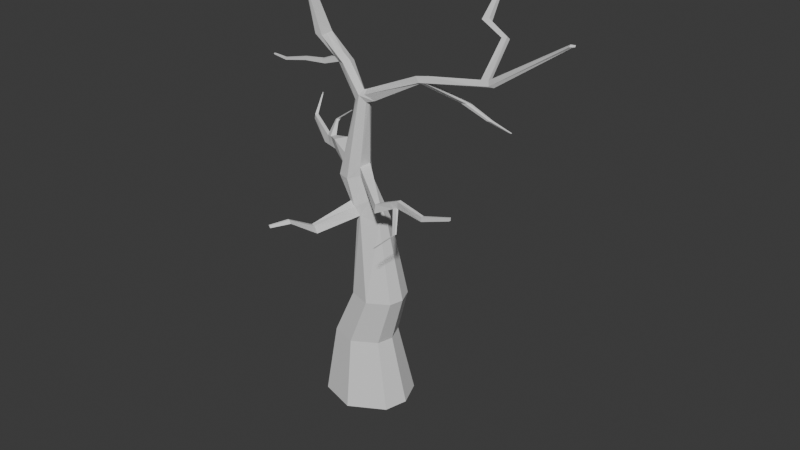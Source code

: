 # Source: Tree_4.blend  (saved by Blender 4.1.24; exported with 4.5.12 LTS)
import bpy
from mathutils import Matrix  # noqa: F401  (used for matrix-valued properties, if any)

bpy.ops.wm.read_factory_settings(use_empty=True)
scene = bpy.context.scene
scene.name = 'Scene'

# ---- collections
col_wood = bpy.data.collections.new('Wood'); scene.collection.children.link(col_wood)

# ---- images (referenced by path relative to the original .blend; pixels are not part of the script)
import os
ASSET_DIR = os.environ.get("B2B_ASSET_DIR", "")  # directory of the original .blend (textures are referenced by path, not embedded)
HERE = os.path.dirname(os.path.abspath(__file__))  # packed textures are extracted next to this script under _unpacked/

def load_image(name, relpath, width, height, colorspace="sRGB"):
    """Load a texture the original file referenced (path relative to the .blend, or extracted next to this script)."""
    p = next((c for c in (os.path.join(HERE, relpath), os.path.join(ASSET_DIR, relpath)) if relpath and os.path.exists(c)), "")
    if p:
        img = bpy.data.images.load(p, check_existing=True)
        img.name = name
    else:  # same state as the original file: an image datablock whose file is absent (Cycles renders it pink)
        img = bpy.data.images.new(name, width, height)
        img.source = "FILE"
        img.filepath = "//" + (relpath or name)
    img.colorspace_settings.name = colorspace
    return img
img_1643020622_6_abrakadabra_fun_p_vetki_na_prozrachnom_fone_10_png = load_image('1643020622_6-abrakadabra-fun-p-vetki-na-prozrachnom-fone-10.png', '1643020622_6-abrakadabra-fun-p-vetki-na-prozrachnom-fone-10.png', 1024, 1024, 'sRGB')

# ---- materials (node trees are filled in below, after node groups)
mat_wood = bpy.data.materials.new('Wood')
mat_wood.use_transparent_shadow = False
mat_1643020622_6_abrakadabra_fun_p_vetki_na_prozrachnom_fone_10 = bpy.data.materials.new('1643020622_6-abrakadabra-fun-p-vetki-na-prozrachnom-fone-10')
mat_1643020622_6_abrakadabra_fun_p_vetki_na_prozrachnom_fone_10.surface_render_method = 'BLENDED'
mat_1643020622_6_abrakadabra_fun_p_vetki_na_prozrachnom_fone_10.blend_method = 'BLEND'

# ---- material node trees
mat_wood.use_nodes = True; mat_wood.node_tree.nodes.clear()
_N = mat_wood.node_tree.nodes; _L = mat_wood.node_tree.links
n0 = _N.new('ShaderNodeBsdfPrincipled'); n0.name = 'Principled BSDF'; n0.location = (10, 300)
n1 = _N.new('ShaderNodeOutputMaterial'); n1.name = 'Material Output'; n1.location = (300, 300)
_L.new(n0.outputs[0], n1.inputs[0])
n1.is_active_output = True
mat_1643020622_6_abrakadabra_fun_p_vetki_na_prozrachnom_fone_10.use_nodes = True; mat_1643020622_6_abrakadabra_fun_p_vetki_na_prozrachnom_fone_10.node_tree.nodes.clear()
_N = mat_1643020622_6_abrakadabra_fun_p_vetki_na_prozrachnom_fone_10.node_tree.nodes; _L = mat_1643020622_6_abrakadabra_fun_p_vetki_na_prozrachnom_fone_10.node_tree.links
n0 = _N.new('ShaderNodeOutputMaterial'); n0.name = 'Material Output'; n0.location = (342, 327)
n1 = _N.new('ShaderNodeTexImage'); n1.name = 'Image Texture'; n1.location = (-321, 344)
n1.image = img_1643020622_6_abrakadabra_fun_p_vetki_na_prozrachnom_fone_10_png
n1.extension = 'CLIP'
n2 = _N.new('ShaderNodeBsdfPrincipled'); n2.name = 'Principled BSDF'; n2.location = (42, 327)
_L.new(n1.outputs[0], n2.inputs[0])
_L.new(n1.outputs[1], n2.inputs[4])
_L.new(n2.outputs[0], n0.inputs[0])
n0.is_active_output = True

# ---- world
world_world = bpy.data.worlds.new('World'); scene.world = world_world
world_world.use_nodes = True; world_world.node_tree.nodes.clear()
_N = world_world.node_tree.nodes; _L = world_world.node_tree.links
n0 = _N.new('ShaderNodeOutputWorld'); n0.name = 'World Output'; n0.location = (300, 300)
n1 = _N.new('ShaderNodeBackground'); n1.name = 'Background'; n1.location = (10, 300)
n1.inputs[0].default_value = (0.05088, 0.05088, 0.05088, 1.0)
_L.new(n1.outputs[0], n0.inputs[0])
n0.is_active_output = True
world_world.color = (0.05088, 0.05088, 0.05088)
world_world.use_sun_shadow = False
world_world.sun_shadow_jitter_overblur = 0.0

# ---- meshes
me_cube = bpy.data.meshes.new('Cube')
me_cube.from_pydata([(-1.08, -0.8641, -1.148), (-0.749, -0.6006, 1.0), (-0.9151, 0.7997, -1.148), (-0.6349, 0.5504, 1.0), (1.039, -0.6398, -1.148), (0.7171, -0.4454, 1.0), (0.9865, 0.7205, -1.148), (0.6806, 0.4956, 1.0), (-0.01048, 1.074, -1.148), (-0.009127, 0.7399, 1.0), (0.002711, -1.184, -1.148), (0.0, -0.822, 1.0), (-1.334, 0.004066, -1.148), (-0.9244, 0.0, 1.0), (1.253, 0.004066, -1.148), (0.8651, 0.0, 1.0), (0.002711, 0.004066, -1.148), (-0.04586, -0.5169, 2.479), (0.05205, 0.471, 2.479), (1.212, -0.3838, 2.479), (1.181, 0.424, 2.479), (0.5892, 0.6336, 2.479), (0.597, -0.707, 2.479), (-0.1964, -0.001455, 2.479), (1.34, -0.001455, 2.479), (-0.4143, -0.2882, 6.06), (0.1178, -0.2749, 5.008), (0.16, 0.2825, 4.892), (0.8648, -0.2366, 4.892), (0.8457, 0.254, 4.892), (0.4862, 0.3813, 4.892), (0.2943, -0.3635, 5.027), (0.009103, -0.00437, 4.892), (0.9419, -0.00437, 4.892), (0.221, -0.1417, 8.324), (-0.3239, 0.2545, 6.12), (0.3194, -0.2595, 6.201), (0.2602, 0.229, 6.06), (-0.06524, 0.3443, 6.06), (-0.06094, -0.3927, 6.06), (-0.5195, 0.02783, 6.157), (0.3093, 0.005933, 6.19), (0.4791, 0.1315, 8.504), (0.2466, 0.1162, 8.324), (0.5495, -0.1069, 8.324), (0.5414, 0.104, 8.324), (0.3868, 0.1587, 8.324), (0.3889, -0.1913, 8.513), (0.07079, -0.007082, 8.279), (0.5797, -0.004487, 8.354), (0.4157, -0.004487, 8.621), (0.8292, 0.06524, 8.43), (0.8757, 0.008663, 8.43), (0.8384, -0.1037, 8.43), (0.5327, -0.1474, 8.551), (0.4814, 0.03969, 8.635), (4.689, -0.5073, 9.888), (2.523, -0.1409, 9.371), (4.867, -0.4126, 9.888), (2.526, -0.2327, 9.371), (4.606, -0.3178, 9.898), (2.301, -0.1784, 9.482), (2.455, -0.1171, 9.371), (4.607, -0.3829, 9.983), (2.541, -0.1893, 9.371), (4.837, -0.5044, 9.888), (2.456, -0.2694, 9.371), (4.829, -0.3104, 9.888), (6.96, -0.8289, 11.42), (7.052, -0.7477, 11.41), (6.961, -0.6841, 11.41), (6.944, -0.7574, 11.45), (7.033, -0.804, 11.42), (7.028, -0.6851, 11.43), (-0.8441, 0.5462, 8.97), (-0.7761, 0.6755, 8.97), (-0.5131, 0.2544, 9.037), (-0.8029, 0.4051, 8.97), (-0.5194, 0.6895, 8.989), (-0.4754, 0.4786, 9.075), (-1.685, 0.6475, 9.566), (-1.589, 0.8297, 9.566), (-1.379, 0.4305, 9.566), (-1.627, 0.4488, 9.566), (-1.382, 0.8392, 9.566), (-1.379, 0.6456, 9.566), (-1.911, 0.5418, 10.92), (-1.84, 0.6781, 10.92), (-1.744, 0.4163, 10.8), (-1.831, 0.4374, 10.88), (-1.746, 0.6635, 10.8), (-1.744, 0.5464, 10.8), (-0.2664, 0.539, 11.64), (-0.8486, 0.6065, 11.54), (-0.7551, 0.4488, 11.43), (-0.8398, 0.4903, 11.48), (-0.7629, 0.6112, 11.46), (-0.7795, 0.5337, 11.44), (0.3473, 0.5406, 11.76), (0.3574, 0.565, 11.76), (0.3623, 0.4981, 11.75), (0.3518, 0.5089, 11.76), (0.3619, 0.5743, 11.75), (0.3623, 0.5382, 11.75), (2.708, -0.2194, 9.588), (2.651, -0.1354, 9.415), (2.652, -0.2874, 9.415), (2.729, -0.2566, 9.415), (2.745, -0.209, 9.415), (2.725, -0.156, 9.415), (3.453, 0.1872, 8.913), (3.464, 0.2207, 8.913), (3.399, 0.1588, 8.913), (3.551, 0.145, 8.947), (3.61, 0.1687, 8.947), (3.622, 0.2055, 8.947), (3.607, 0.2464, 8.947), (4.226, 0.134, 8.664), (4.233, 0.1571, 8.664), (4.188, 0.1145, 8.664), (4.293, 0.1049, 8.687), (4.334, 0.1213, 8.687), (4.342, 0.1466, 8.687), (4.331, 0.1748, 8.687), (4.728, 0.2917, 8.422), (4.731, 0.3019, 8.422), (4.712, 0.2831, 8.422), (4.758, 0.2789, 8.433), (4.776, 0.2861, 8.433), (4.779, 0.2973, 8.433), (4.775, 0.3097, 8.433), (-0.9285, 0.6931, 9.08), (-0.7395, 0.7277, 9.136), (-0.9962, 0.5645, 9.08), (-0.7061, 0.5212, 9.2), (-0.7342, 0.2994, 9.172), (-0.9552, 0.4243, 9.08), (-1.383, 0.5459, 8.786), (-1.329, 0.6489, 8.786), (-1.35, 0.4335, 8.786), (-1.462, 0.6532, 8.832), (-1.504, 0.5606, 8.874), (-1.471, 0.4488, 8.874), (-2.133, 0.5449, 8.703), (-2.096, 0.6164, 8.703), (-2.111, 0.4669, 8.703), (-2.199, 0.6126, 8.757), (-2.217, 0.5551, 8.764), (-2.195, 0.4775, 8.764), (-2.919, 0.5457, 8.53), (-2.891, 0.5987, 8.53), (-2.902, 0.4879, 8.53), (-2.979, 0.5973, 8.566), (-2.981, 0.5532, 8.575), (-2.964, 0.4957, 8.575), (-3.382, 0.5503, 8.573), (-3.367, 0.5784, 8.573), (-3.373, 0.5197, 8.573), (-3.4, 0.5822, 8.597), (-3.415, 0.5543, 8.597), (-3.406, 0.5238, 8.597), (0.01972, -0.3566, 6.5), (0.33, -0.2666, 6.466), (-0.4063, 0.04865, 6.467), (-0.3004, -0.2619, 6.466), (0.01582, 0.311, 6.466), (0.3106, 0.2066, 6.466), (0.3851, 0.07637, 6.471), (-0.3205, 0.2157, 6.445), (1.46, -0.8577, 5.755), (1.412, -1.001, 5.755), (1.488, -0.8577, 6.036), (1.445, -0.988, 6.032), (2.15, -0.8971, 6.122), (2.134, -0.9432, 6.122), (2.22, -0.8773, 6.35), (2.189, -0.9703, 6.347), (3.152, -1.125, 6.175), (3.128, -1.199, 6.175), (3.167, -1.125, 6.319), (3.145, -1.192, 6.317), (4.024, -1.16, 6.489), (4.008, -1.21, 6.489), (4.034, -1.16, 6.586), (4.019, -1.205, 6.584), (1.967, -0.9756, 6.253), (2.001, -0.8714, 6.256), (2.029, -0.903, 6.064), (2.012, -0.9546, 6.064), (2.493, -1.417, 5.704), (2.48, -1.456, 5.704), (2.392, -1.459, 5.658), (2.407, -1.414, 5.658), (2.166, -1.886, 5.41), (2.151, -1.93, 5.426), (2.13, -1.923, 5.417), (2.146, -1.876, 5.4), (-1.067, 0.7, 6.326), (-1.204, 0.4143, 6.304), (-1.161, 0.3612, 6.636), (-0.9582, 0.6843, 6.633), (-1.851, 0.9, 6.18), (-1.928, 0.7534, 6.18), (-1.783, 0.7533, 6.433), (-1.733, 0.8356, 6.435), (-2.754, 1.375, 6.477), (-2.8, 1.287, 6.477), (-2.766, 1.286, 6.612), (-2.717, 1.366, 6.615), (-3.013, 1.956, 6.989), (-3.029, 1.925, 6.989), (-3.017, 1.925, 7.036), (-3.0, 1.953, 7.037), (-1.459, 0.8, 6.253), (-1.475, 0.7731, 6.505), (-1.566, 0.5838, 6.242), (-1.563, 0.6318, 6.504), (-1.833, 1.172, 6.759), (-1.721, 1.27, 6.791), (-1.728, 1.178, 6.784), (-1.758, 1.13, 6.784), (-1.46, 1.447, 7.026), (-1.45, 1.463, 7.027), (-1.4, 1.451, 7.04), (-1.417, 1.424, 7.04), (4.373, -0.3601, 9.931), (4.365, -0.298, 9.842), (4.417, -0.455, 9.794), (4.41, -0.2797, 9.794), (4.283, -0.4635, 9.794), (4.444, -0.372, 9.794), (4.274, 0.5894, 10.62), (4.42, 0.614, 10.66), (4.366, 0.7851, 10.55), (4.431, 0.687, 10.57), (3.522, 0.8537, 10.84), (3.713, 0.8859, 10.89), (3.531, 0.9466, 10.72), (3.728, 0.9812, 10.78), (3.484, 1.942, 11.69), (3.529, 1.938, 11.7), (3.483, 1.954, 11.67), (3.529, 1.951, 11.68), (0.5561, 0.2416, 5.469), (0.2135, 0.363, 5.469), (-0.04942, -0.3239, 5.374), (0.1791, -0.4281, 5.302), (0.6291, 0.0007254, 5.534), (-0.07932, 0.2687, 5.499), (0.5951, -0.2479, 5.539), (-0.2523, 0.01155, 5.517), (-0.09605, -1.644, 4.95), (-0.2286, -1.605, 4.95), (-0.3151, -1.6, 5.146), (-0.1887, -1.637, 5.146), (-0.1533, -2.492, 5.632), (-0.2175, -2.473, 5.632), (-0.2594, -2.47, 5.727), (-0.1982, -2.489, 5.727), (-0.4601, -2.935, 5.611), (-0.5026, -2.922, 5.611), (-0.5303, -2.92, 5.674), (-0.4898, -2.932, 5.674)], [], [(12, 13, 3, 2), (8, 9, 7, 6), (14, 15, 5, 4), (10, 11, 1, 0), (16, 14, 4, 10), (1, 11, 22, 17), (3, 13, 23, 18), (12, 16, 10, 0), (4, 5, 11, 10), (2, 3, 9, 8), (2, 8, 16, 12), (9, 3, 18, 21), (11, 5, 19, 22), (8, 6, 14, 16), (6, 7, 15, 14), (0, 1, 13, 12), (18, 23, 32, 27), (19, 24, 33, 28), (21, 18, 27, 30), (24, 20, 29, 33), (7, 9, 21, 20), (15, 7, 20, 24), (13, 1, 17, 23), (5, 15, 24, 19), (244, 248, 35, 38), (247, 243, 37, 41), (243, 244, 38, 37), (245, 246, 39, 25), (23, 17, 26, 32), (22, 19, 28, 31), (17, 22, 31, 26), (20, 21, 30, 29), (166, 165, 46, 45), (164, 161, 47, 34), (161, 162, 44, 47), (163, 164, 34, 48), (249, 247, 41, 36), (248, 250, 40, 35), (250, 245, 25, 40), (246, 249, 36, 39), (46, 43, 75, 78), (46, 50, 55, 42), (44, 49, 52, 53), (47, 50, 79, 76), (167, 166, 45, 49), (165, 168, 43, 46), (162, 167, 49, 44), (168, 163, 48, 43), (52, 51, 57, 64), (53, 52, 64, 59), (47, 44, 53, 54), (45, 46, 42, 51), (49, 45, 51, 52), (50, 47, 54, 55), (227, 230, 58, 65), (225, 229, 56, 63), (54, 53, 59, 66), (51, 42, 62, 57), (42, 55, 61, 62), (55, 54, 66, 61), (229, 227, 65, 56), (230, 228, 67, 58), (225, 63, 232, 231), (228, 226, 60, 67), (63, 56, 68, 71), (65, 58, 69, 72), (73, 70, 71, 69), (69, 71, 68, 72), (60, 63, 71, 70), (67, 60, 70, 73), (56, 65, 72, 68), (58, 67, 73, 69), (131, 133, 80, 81), (132, 131, 81, 84), (43, 48, 74, 75), (50, 46, 78, 79), (48, 34, 77, 74), (34, 47, 76, 77), (80, 83, 89, 86), (83, 82, 88, 89), (134, 132, 84, 85), (135, 134, 85, 82), (136, 135, 82, 83), (133, 136, 83, 80), (91, 90, 96, 97), (87, 86, 92, 93), (84, 81, 87, 90), (81, 80, 86, 87), (85, 84, 90, 91), (82, 85, 91, 88), (96, 93, 99, 102), (92, 95, 101, 98), (88, 91, 97, 94), (89, 88, 94, 95), (86, 89, 95, 92), (90, 87, 93, 96), (103, 98, 101, 100), (102, 99, 98, 103), (93, 92, 98, 99), (97, 96, 102, 103), (94, 97, 103, 100), (95, 94, 100, 101), (57, 62, 105, 109), (62, 61, 104, 105), (64, 57, 109, 108), (107, 106, 113, 114), (61, 66, 106, 104), (108, 107, 114, 115), (115, 122, 123, 116), (115, 114, 121, 122), (59, 64, 111, 110), (108, 115, 116, 109), (64, 108, 115, 111), (66, 59, 110, 112), (106, 66, 112, 113), (117, 118, 125, 124), (121, 120, 127, 128), (112, 110, 117, 119), (111, 115, 122, 118), (114, 113, 120, 121), (110, 111, 118, 117), (113, 112, 119, 120), (126, 124, 128, 127), (124, 125, 129, 128), (120, 119, 126, 127), (122, 121, 128, 129), (122, 129, 130, 123), (119, 117, 124, 126), (118, 122, 129, 125), (136, 133, 141, 142), (77, 76, 135, 136), (76, 79, 134, 135), (79, 78, 132, 134), (78, 75, 131, 132), (77, 136, 142, 139), (138, 137, 143, 144), (139, 142, 148, 145), (133, 131, 140, 141), (74, 77, 139, 137), (131, 75, 138, 140), (75, 74, 137, 138), (143, 145, 151, 149), (146, 144, 150, 152), (142, 141, 147, 148), (140, 138, 144, 146), (137, 139, 145, 143), (141, 140, 146, 147), (150, 149, 155, 156), (151, 154, 160, 157), (147, 146, 152, 153), (145, 148, 154, 151), (144, 143, 149, 150), (148, 147, 153, 154), (155, 157, 160, 159), (156, 155, 159, 158), (154, 153, 159, 160), (152, 150, 156, 158), (149, 151, 157, 155), (153, 152, 158, 159), (35, 40, 198, 197), (36, 41, 169, 170), (38, 35, 168, 165), (41, 37, 166, 167), (40, 25, 164, 163), (39, 36, 162, 161), (25, 39, 161, 164), (37, 38, 165, 166), (186, 185, 176, 175), (162, 36, 170, 172), (167, 162, 172, 171), (41, 167, 171, 169), (176, 174, 178, 180), (187, 186, 175, 173), (185, 188, 174, 176), (188, 187, 192, 191), (180, 178, 182, 184), (174, 173, 177, 178), (175, 176, 180, 179), (173, 175, 179, 177), (182, 181, 183, 184), (178, 177, 181, 182), (179, 180, 184, 183), (177, 179, 183, 181), (170, 169, 187, 188), (172, 170, 188, 185), (169, 171, 186, 187), (171, 172, 185, 186), (192, 189, 193, 196), (187, 173, 189, 192), (173, 174, 190, 189), (174, 188, 191, 190), (195, 196, 193, 194), (189, 190, 194, 193), (191, 192, 196, 195), (190, 191, 195, 194), (214, 213, 201, 204), (163, 168, 200, 199), (40, 163, 199, 198), (168, 35, 197, 200), (203, 204, 208, 207), (213, 215, 202, 201), (216, 214, 219, 220), (215, 216, 203, 202), (206, 207, 211, 210), (202, 203, 207, 206), (204, 201, 205, 208), (201, 202, 206, 205), (209, 210, 211, 212), (208, 205, 209, 212), (205, 206, 210, 209), (207, 208, 212, 211), (198, 199, 216, 215), (199, 200, 214, 216), (197, 198, 215, 213), (200, 197, 213, 214), (220, 219, 223, 224), (203, 216, 220, 217), (204, 203, 217, 218), (214, 204, 218, 219), (224, 223, 222, 221), (219, 218, 222, 223), (217, 220, 224, 221), (218, 217, 221, 222), (109, 105, 226, 228), (105, 104, 225, 226), (108, 109, 228, 230), (106, 107, 227, 229), (104, 106, 229, 225), (107, 108, 230, 227), (233, 231, 235, 237), (226, 225, 231, 233), (60, 226, 233, 234), (63, 60, 234, 232), (236, 238, 242, 240), (234, 233, 237, 238), (232, 234, 238, 236), (231, 232, 236, 235), (241, 239, 240, 242), (235, 236, 240, 239), (237, 235, 239, 241), (238, 237, 241, 242), (31, 28, 249, 246), (32, 26, 245, 250), (27, 32, 250, 248), (28, 33, 247, 249), (245, 26, 252, 253), (29, 30, 244, 243), (33, 29, 243, 247), (30, 27, 248, 244), (251, 254, 258, 255), (31, 246, 254, 251), (246, 245, 253, 254), (26, 31, 251, 252), (258, 257, 261, 262), (252, 251, 255, 256), (254, 253, 257, 258), (253, 252, 256, 257), (260, 259, 262, 261), (257, 256, 260, 261), (255, 258, 262, 259), (256, 255, 259, 260)])
_uv = me_cube.uv_layers.new(name='UVMap')
_uv.uv.foreach_set('vector', [0.5672, 0.2129, 0.5524, 0.3856, 0.5031, 0.3856, 0.496, 0.2129, 0.474, 0.398, 0.4651, 0.5701, 0.4071, 0.5701, 0.3902, 0.398, 0.1916, 0.4175, 0.1816, 0.5902, 0.1444, 0.5902, 0.1379, 0.4175, 0.1195, 0.2443, 0.1111, 0.4167, 0.04922, 0.4167, 0.02999, 0.2443, 0.288, 0.736, 0.288, 0.8351, 0.237, 0.8181, 0.1938, 0.736, 0.5899, 0.006481, 0.6467, 0.03105, 0.6386, 0.1575, 0.5899, 0.1364, 0.3902, 0.5906, 0.4389, 0.583, 0.432, 0.7135, 0.3902, 0.7199, 0.7145, 0.7874, 0.7145, 0.6815, 0.8087, 0.6815, 0.7833, 0.7673, 0.483, 0.2129, 0.4675, 0.3851, 0.4034, 0.3851, 0.3902, 0.2129, 0.5709, 0.3986, 0.5553, 0.5707, 0.5035, 0.5707, 0.496, 0.3986, 0.6046, 0.7903, 0.5838, 0.7184, 0.6686, 0.7184, 0.6673, 0.8243, 0.621, 0.4187, 0.6687, 0.3986, 0.6687, 0.5279, 0.6278, 0.5452, 0.6596, 0.2129, 0.7208, 0.2322, 0.7208, 0.3558, 0.6683, 0.3393, 0.4607, 0.8302, 0.4886, 0.7512, 0.5454, 0.7301, 0.5454, 0.8292, 0.5769, 0.006481, 0.5687, 0.1792, 0.5267, 0.1792, 0.5163, 0.006481, 0.5034, 0.006481, 0.4907, 0.1795, 0.4411, 0.1795, 0.4317, 0.006481, 0.3764, 0.006481, 0.4187, 0.006481, 0.4113, 0.1983, 0.3856, 0.1983, 0.272, 0.2207, 0.3039, 0.2207, 0.2937, 0.4142, 0.2743, 0.4142, 0.2059, 0.2223, 0.2503, 0.2223, 0.2465, 0.4143, 0.2195, 0.4143, 0.3275, 0.006481, 0.3635, 0.006481, 0.3601, 0.2, 0.3383, 0.2, 0.621, 0.5799, 0.6748, 0.5582, 0.6748, 0.6849, 0.6286, 0.7035, 0.06859, 0.6059, 0.1103, 0.6014, 0.1044, 0.7251, 0.06859, 0.729, 0.496, 0.5836, 0.5454, 0.5872, 0.5454, 0.7171, 0.503, 0.7141, 0.3275, 0.6026, 0.3645, 0.6062, 0.3645, 0.7292, 0.3327, 0.7262, 0.02999, 0.8443, 0.0512, 0.8565, 0.04782, 0.9093, 0.02999, 0.896, 0.8383, 0.8849, 0.8588, 0.8829, 0.8578, 0.9353, 0.8383, 0.9427, 0.3508, 0.8471, 0.3769, 0.8591, 0.3756, 0.9108, 0.3508, 0.8994, 0.8677, 0.3219, 0.8829, 0.3079, 0.8936, 0.37, 0.8677, 0.3836, 0.272, 0.006481, 0.3145, 0.006481, 0.2998, 0.2077, 0.2767, 0.1983, 0.1379, 0.009111, 0.1929, 0.006481, 0.1831, 0.1998, 0.1379, 0.2143, 0.2059, 0.006481, 0.259, 0.006481, 0.2283, 0.2094, 0.2126, 0.2081, 0.3275, 0.2129, 0.3772, 0.2132, 0.3772, 0.4057, 0.347, 0.4055, 0.5838, 0.4038, 0.608, 0.3986, 0.608, 0.5492, 0.5953, 0.5519, 0.3275, 0.4186, 0.3525, 0.4276, 0.3375, 0.5896, 0.3275, 0.5718, 0.02999, 0.4297, 0.05562, 0.432, 0.04704, 0.5806, 0.02999, 0.5925, 0.5802, 0.2129, 0.6061, 0.2138, 0.6061, 0.367, 0.5909, 0.3611, 0.9253, 0.3093, 0.9452, 0.3079, 0.9452, 0.3658, 0.9241, 0.3661, 0.9112, 0.9304, 0.8874, 0.9242, 0.8874, 0.8693, 0.9098, 0.8775, 0.8829, 0.7002, 0.9102, 0.6815, 0.9102, 0.7431, 0.8855, 0.7551, 0.1938, 0.848, 0.2339, 0.8542, 0.2314, 0.911, 0.1976, 0.911, 0.215, 0.7214, 0.2059, 0.7143, 0.2059, 0.6086, 0.2203, 0.623, 0.6407, 0.1704, 0.6407, 0.1974, 0.6343, 0.1972, 0.6328, 0.1846, 0.6117, 0.1704, 0.6198, 0.1738, 0.6198, 0.1981, 0.611, 0.1948, 0.1529, 0.8361, 0.1379, 0.8277, 0.1379, 0.7397, 0.1549, 0.7463, 0.1078, 0.4314, 0.1196, 0.4297, 0.1196, 0.5783, 0.1108, 0.5815, 0.06859, 0.4386, 0.09488, 0.4297, 0.09488, 0.5854, 0.08368, 0.5884, 0.6191, 0.2129, 0.6466, 0.2129, 0.6449, 0.3631, 0.6364, 0.3607, 0.2354, 0.4272, 0.2504, 0.4275, 0.2514, 0.576, 0.2354, 0.5829, 0.006481, 0.2521, 0.01097, 0.2484, 0.01097, 0.4028, 0.007232, 0.4045, 0.01565, 0.5717, 0.006481, 0.5697, 0.01211, 0.4174, 0.01565, 0.4182, 0.2537, 0.9248, 0.2633, 0.9433, 0.2468, 0.9613, 0.2468, 0.935, 0.3212, 0.9382, 0.3212, 0.9252, 0.3355, 0.9329, 0.3299, 0.9611, 0.5899, 0.1752, 0.598, 0.1704, 0.598, 0.195, 0.5939, 0.1991, 0.8755, 0.6632, 0.8693, 0.6472, 0.8815, 0.6488, 0.8815, 0.6655, 0.9162, 0.6685, 0.9094, 0.667, 0.9094, 0.6325, 0.9169, 0.6342, 0.9814, 0.0312, 0.9687, 0.03969, 0.9687, 0.006481, 0.9815, 0.0121, 0.272, 0.4272, 0.2908, 0.4455, 0.2757, 0.5982, 0.272, 0.5931, 0.1545, 0.381, 0.1379, 0.4045, 0.1379, 0.2323, 0.1403, 0.2273, 0.1675, 0.2273, 0.1792, 0.2324, 0.1817, 0.3924, 0.1675, 0.3994, 0.2059, 0.4272, 0.2224, 0.4297, 0.2204, 0.5957, 0.2059, 0.5872, 0.9611, 0.3524, 0.9581, 0.3422, 0.9581, 0.3079, 0.9611, 0.3192, 0.6862, 0.1652, 0.6933, 0.1619, 0.694, 0.196, 0.6862, 0.1997, 0.04898, 0.8293, 0.02999, 0.8313, 0.02999, 0.7346, 0.04205, 0.7362, 0.6596, 0.1653, 0.6645, 0.1628, 0.6647, 0.1824, 0.6596, 0.1994, 0.06984, 0.006481, 0.08354, 0.009302, 0.07607, 0.2277, 0.06984, 0.227, 0.1249, 0.2202, 0.1173, 0.219, 0.1202, 0.006481, 0.1249, 0.006764, 0.3666, 0.5823, 0.3655, 0.5769, 0.3718, 0.5752, 0.3718, 0.5843, 0.3056, 0.5921, 0.3038, 0.5832, 0.31, 0.5832, 0.3094, 0.5892, 0.03724, 0.2314, 0.02999, 0.227, 0.03077, 0.006481, 0.03724, 0.007663, 0.006481, 0.02071, 0.01702, 0.006481, 0.01702, 0.2302, 0.01532, 0.2355, 0.0502, 0.006481, 0.05688, 0.0161, 0.05428, 0.2295, 0.0502, 0.225, 0.0965, 0.01004, 0.1044, 0.006481, 0.1044, 0.2214, 0.09887, 0.2226, 0.8943, 0.3986, 0.9053, 0.4019, 0.9053, 0.4691, 0.8897, 0.4643, 0.8742, 0.006481, 0.887, 0.01595, 0.8838, 0.08176, 0.8742, 0.06834, 0.7845, 0.3986, 0.8012, 0.4034, 0.7962, 0.5042, 0.7846, 0.5042, 0.4167, 0.8265, 0.3902, 0.8314, 0.3902, 0.7329, 0.4076, 0.7389, 0.5697, 0.6845, 0.5584, 0.6963, 0.5584, 0.5911, 0.5674, 0.5836, 0.729, 0.1117, 0.7092, 0.1169, 0.7092, 0.02704, 0.7258, 0.006481, 0.7551, 0.3986, 0.7716, 0.3986, 0.7679, 0.5042, 0.7576, 0.5075, 0.7145, 0.5637, 0.7334, 0.5582, 0.7334, 0.6604, 0.7283, 0.6685, 0.2641, 0.9119, 0.2468, 0.9099, 0.2468, 0.848, 0.262, 0.8504, 0.1379, 0.8491, 0.1556, 0.8511, 0.1556, 0.9126, 0.1388, 0.9099, 0.8239, 0.1873, 0.8066, 0.2, 0.8066, 0.1392, 0.8162, 0.122, 0.8874, 0.7892, 0.8983, 0.7855, 0.9029, 0.851, 0.8874, 0.8563, 0.1169, 0.8352, 0.1076, 0.8357, 0.1076, 0.7419, 0.1139, 0.7437, 0.6932, 0.5369, 0.6817, 0.541, 0.6817, 0.3986, 0.6937, 0.4442, 0.1747, 0.6031, 0.1905, 0.6078, 0.1798, 0.717, 0.1747, 0.7063, 0.272, 0.6111, 0.288, 0.6141, 0.284, 0.723, 0.272, 0.7208, 0.8033, 0.2141, 0.8186, 0.2129, 0.8125, 0.3159, 0.8033, 0.3166, 0.8077, 0.5584, 0.8247, 0.5582, 0.818, 0.6605, 0.8077, 0.6606, 0.8142, 0.4041, 0.8214, 0.3986, 0.8214, 0.4959, 0.8203, 0.4961, 0.8217, 0.7287, 0.8254, 0.6815, 0.8254, 0.7786, 0.8228, 0.7783, 0.3378, 0.8349, 0.3275, 0.8349, 0.3285, 0.7434, 0.3354, 0.7422, 0.1679, 0.7397, 0.1771, 0.7422, 0.1757, 0.835, 0.1679, 0.8315, 0.6862, 0.006481, 0.6963, 0.0104, 0.6939, 0.1022, 0.6862, 0.1489, 0.301, 0.7352, 0.3127, 0.7337, 0.3127, 0.8263, 0.304, 0.8289, 0.5955, 0.3802, 0.597, 0.38, 0.5966, 0.3825, 0.5955, 0.3834, 0.6114, 0.3829, 0.6106, 0.3821, 0.6099, 0.3801, 0.6114, 0.38, 0.6076, 0.6622, 0.6038, 0.6152, 0.6056, 0.5656, 0.6076, 0.5649, 0.09466, 0.8358, 0.0884, 0.8341, 0.0918, 0.742, 0.09466, 0.7419, 0.06859, 0.7436, 0.07543, 0.7419, 0.07543, 0.8358, 0.07226, 0.8358, 0.006481, 0.5846, 0.01301, 0.5902, 0.007739, 0.6823, 0.006481, 0.6817, 0.6038, 0.6805, 0.6057, 0.6752, 0.6057, 0.6912, 0.604, 0.697, 0.9809, 0.7524, 0.9679, 0.7615, 0.9679, 0.728, 0.9814, 0.7364, 0.9445, 0.07143, 0.9482, 0.06968, 0.9486, 0.08613, 0.9445, 0.08805, 0.8377, 0.5641, 0.8405, 0.5582, 0.8405, 0.6454, 0.8384, 0.65, 0.9679, 0.6815, 0.9812, 0.6918, 0.9816, 0.7078, 0.9679, 0.715, 0.8628, 0.1124, 0.8659, 0.1099, 0.8659, 0.1958, 0.8635, 0.1978, 0.1169, 0.8501, 0.1159, 0.9109, 0.1137, 0.9099, 0.1137, 0.8486, 0.9183, 0.3993, 0.9212, 0.3986, 0.9212, 0.4596, 0.9192, 0.4601, 0.8535, 0.5582, 0.8563, 0.5604, 0.8557, 0.6483, 0.8535, 0.6466, 0.87, 0.6815, 0.87, 0.7668, 0.8665, 0.7671, 0.8655, 0.6818, 0.4297, 0.7329, 0.4417, 0.7443, 0.439, 0.8296, 0.4297, 0.8208, 0.8316, 0.2129, 0.8341, 0.2187, 0.8335, 0.3071, 0.8316, 0.3027, 0.5584, 0.7203, 0.57, 0.7093, 0.57, 0.799, 0.561, 0.8075, 0.1232, 0.6633, 0.1249, 0.6643, 0.1239, 0.7096, 0.1232, 0.7091, 0.5437, 0.8463, 0.5453, 0.8432, 0.5453, 0.8874, 0.5446, 0.8887, 0.7895, 0.1265, 0.7922, 0.1304, 0.7914, 0.1949, 0.7895, 0.1922, 0.5648, 0.8924, 0.5584, 0.8813, 0.5604, 0.8205, 0.5648, 0.8281, 0.8228, 0.7958, 0.8254, 0.7915, 0.8254, 0.8539, 0.8236, 0.8569, 0.905, 0.2129, 0.9078, 0.2136, 0.9069, 0.2779, 0.905, 0.2774, 0.7703, 0.1371, 0.7765, 0.1265, 0.7765, 0.1922, 0.7722, 0.1995, 0.4487, 0.1976, 0.4479, 0.1964, 0.448, 0.1925, 0.4487, 0.1938, 0.5633, 0.1921, 0.5641, 0.1923, 0.5642, 0.1962, 0.5633, 0.196, 0.7569, 0.3411, 0.7627, 0.3348, 0.7627, 0.3824, 0.7601, 0.3851, 0.6656, 0.9219, 0.6674, 0.9208, 0.6674, 0.9632, 0.6666, 0.9637, 0.3033, 0.9215, 0.3033, 0.9633, 0.3023, 0.9633, 0.301, 0.9215, 0.1232, 0.6014, 0.1247, 0.6044, 0.1239, 0.6503, 0.1232, 0.649, 0.957, 0.8693, 0.963, 0.8758, 0.9596, 0.9175, 0.957, 0.9146, 0.6526, 0.9676, 0.6416, 0.9641, 0.6439, 0.9208, 0.6526, 0.9236, 0.1379, 0.952, 0.1379, 0.9256, 0.1526, 0.9403, 0.1495, 0.9614, 0.7577, 0.5216, 0.7759, 0.5233, 0.7759, 0.5443, 0.7581, 0.5424, 0.7264, 0.5216, 0.7447, 0.5231, 0.7447, 0.5443, 0.7275, 0.5426, 0.9871, 0.3386, 0.9741, 0.3228, 0.9744, 0.3079, 0.9871, 0.3174, 0.7145, 0.8967, 0.7267, 0.9054, 0.7242, 0.9494, 0.7145, 0.9424, 0.3275, 0.8479, 0.3355, 0.8525, 0.333, 0.9123, 0.3275, 0.9091, 0.9079, 0.07331, 0.8999, 0.06447, 0.9024, 0.006481, 0.9079, 0.01262, 0.9549, 0.7249, 0.9449, 0.7304, 0.9449, 0.6837, 0.9533, 0.6815, 0.6926, 0.9629, 0.6815, 0.9665, 0.6815, 0.9207, 0.6904, 0.9178, 0.9464, 0.445, 0.9342, 0.4536, 0.9342, 0.4074, 0.941, 0.3986, 0.7338, 0.3348, 0.7439, 0.3404, 0.7419, 0.3855, 0.7338, 0.381, 0.4358, 0.9063, 0.4297, 0.9082, 0.4297, 0.844, 0.4342, 0.8426, 0.7479, 0.1928, 0.742, 0.1998, 0.742, 0.1353, 0.7463, 0.1291, 0.9319, 0.7415, 0.9231, 0.7386, 0.9258, 0.6815, 0.9319, 0.6835, 0.8964, 0.6169, 0.8917, 0.6271, 0.8914, 0.5659, 0.8964, 0.5582, 0.2858, 0.9078, 0.277, 0.9108, 0.277, 0.8501, 0.2831, 0.848, 0.929, 0.167, 0.921, 0.1704, 0.921, 0.1116, 0.9255, 0.1099, 0.277, 0.9238, 0.2811, 0.9261, 0.2792, 0.9629, 0.277, 0.9617, 0.02999, 0.9223, 0.03311, 0.9275, 0.03164, 0.9626, 0.02999, 0.9598, 0.9111, 0.3702, 0.9065, 0.3716, 0.9065, 0.3079, 0.9101, 0.3079, 0.6606, 0.8372, 0.6667, 0.8427, 0.6651, 0.9055, 0.6606, 0.9014, 0.9024, 0.1099, 0.908, 0.1129, 0.9066, 0.1767, 0.9024, 0.1744, 0.4095, 0.8444, 0.4156, 0.8463, 0.414, 0.9086, 0.4095, 0.9072, 0.5479, 0.1929, 0.5503, 0.1921, 0.5503, 0.1954, 0.5479, 0.1962, 0.5826, 0.384, 0.5802, 0.3832, 0.5802, 0.38, 0.5825, 0.3807, 0.8142, 0.5091, 0.8186, 0.5107, 0.8165, 0.5451, 0.8142, 0.5442, 0.4117, 0.955, 0.4095, 0.9623, 0.4095, 0.9243, 0.4112, 0.9216, 0.1182, 0.9607, 0.1137, 0.9623, 0.1137, 0.9247, 0.1161, 0.9239, 0.1692, 0.9242, 0.1727, 0.924, 0.1714, 0.9575, 0.1692, 0.9587, 0.6225, 0.8372, 0.646, 0.8418, 0.6476, 0.9052, 0.6225, 0.9078, 0.2354, 0.6084, 0.2524, 0.5959, 0.2524, 0.715, 0.241, 0.7187, 0.9643, 0.5582, 0.9864, 0.5594, 0.9913, 0.5849, 0.9643, 0.5911, 0.957, 0.9521, 0.9743, 0.9404, 0.9743, 0.9729, 0.9626, 0.9751, 0.865, 0.9825, 0.8383, 0.9892, 0.8383, 0.9557, 0.8643, 0.9563, 0.06859, 0.925, 0.0992, 0.9394, 0.09767, 0.9604, 0.07192, 0.9604, 0.9328, 0.6278, 0.9617, 0.6322, 0.9617, 0.6677, 0.9359, 0.6611, 0.2209, 0.9564, 0.1938, 0.9601, 0.1964, 0.9273, 0.2209, 0.9239, 0.7888, 0.5239, 0.7972, 0.5216, 0.7963, 0.5407, 0.7888, 0.5428, 0.0312, 0.6054, 0.05144, 0.6112, 0.05144, 0.7217, 0.02999, 0.7162, 0.1379, 0.6031, 0.1617, 0.6169, 0.148, 0.7268, 0.1379, 0.7228, 0.4519, 0.5885, 0.4749, 0.583, 0.4749, 0.7027, 0.4531, 0.7076, 0.7455, 0.806, 0.7631, 0.8003, 0.7631, 0.8818, 0.7519, 0.8835, 0.942, 0.1739, 0.9571, 0.1778, 0.9571, 0.1967, 0.9426, 0.1845, 0.7145, 0.9649, 0.7298, 0.9624, 0.7295, 0.9731, 0.7145, 0.9841, 0.9197, 0.845, 0.9159, 0.8471, 0.9159, 0.7873, 0.9191, 0.7855, 0.7761, 0.8054, 0.7863, 0.8003, 0.7863, 0.8744, 0.7794, 0.8778, 0.87, 0.2129, 0.8738, 0.2133, 0.8738, 0.2949, 0.8677, 0.2943, 0.869, 0.399, 0.8767, 0.3986, 0.8746, 0.4763, 0.869, 0.4767, 0.7145, 0.8003, 0.7325, 0.8064, 0.7259, 0.8837, 0.7145, 0.882, 0.5163, 0.1921, 0.5204, 0.1922, 0.5204, 0.2, 0.5167, 0.1997, 0.006481, 0.8058, 0.01237, 0.8075, 0.01044, 0.881, 0.006481, 0.8798, 0.8867, 0.2146, 0.8921, 0.2129, 0.8921, 0.2854, 0.8885, 0.2865, 0.7992, 0.8003, 0.8096, 0.8053, 0.8062, 0.8772, 0.7992, 0.8738, 0.8033, 0.3296, 0.8145, 0.3337, 0.8073, 0.3847, 0.8033, 0.3832, 0.9272, 0.4945, 0.9455, 0.482, 0.9455, 0.5357, 0.9305, 0.5393, 0.9328, 0.5582, 0.9513, 0.5707, 0.9475, 0.6148, 0.9328, 0.6097, 0.5838, 0.9242, 0.5941, 0.9208, 0.5941, 0.9657, 0.5859, 0.9684, 0.7845, 0.3786, 0.7786, 0.3836, 0.7786, 0.3326, 0.7804, 0.3321, 0.9094, 0.5582, 0.9198, 0.5602, 0.917, 0.6195, 0.9094, 0.618, 0.9207, 0.2129, 0.924, 0.2149, 0.9236, 0.2741, 0.9207, 0.2724, 0.9316, 0.06565, 0.9209, 0.06694, 0.9238, 0.007518, 0.9316, 0.006481, 0.4636, 0.1927, 0.4636, 0.1968, 0.4617, 0.1964, 0.4617, 0.1925, 0.8287, 0.3296, 0.8304, 0.3324, 0.8304, 0.3831, 0.8275, 0.3805, 0.7863, 0.9371, 0.7846, 0.9404, 0.7834, 0.8937, 0.7863, 0.8908, 0.869, 0.4896, 0.8748, 0.4949, 0.8707, 0.5411, 0.869, 0.5403, 0.9242, 0.9404, 0.9441, 0.9433, 0.9441, 0.9758, 0.9258, 0.9621, 0.5114, 0.8432, 0.5263, 0.844, 0.5307, 0.9083, 0.5005, 0.9083, 0.4614, 0.8457, 0.4875, 0.8432, 0.4875, 0.9093, 0.4607, 0.9091, 0.6095, 0.9036, 0.5838, 0.9078, 0.5838, 0.8372, 0.6096, 0.8391, 0.8471, 0.2133, 0.8547, 0.2129, 0.8545, 0.3027, 0.8471, 0.3031, 0.9687, 0.05265, 0.9878, 0.05321, 0.9878, 0.08526, 0.9747, 0.08466, 0.9445, 0.006481, 0.9557, 0.01349, 0.9483, 0.05672, 0.9445, 0.05434, 0.8874, 0.9453, 0.9084, 0.9434, 0.9062, 0.964, 0.8874, 0.9773, 0.7092, 0.1299, 0.7187, 0.1356, 0.7125, 0.1992, 0.7092, 0.1972, 0.8613, 0.09013, 0.8392, 0.09695, 0.8392, 0.007194, 0.8502, 0.006481, 0.8344, 0.3986, 0.856, 0.4059, 0.8456, 0.4895, 0.8344, 0.4883, 0.8744, 0.8697, 0.8613, 0.8697, 0.8665, 0.7855, 0.8744, 0.7855, 0.4793, 0.1964, 0.4765, 0.1966, 0.4767, 0.1928, 0.4793, 0.1925, 0.301, 0.8473, 0.3109, 0.8419, 0.3109, 0.9066, 0.3074, 0.9085, 0.8471, 0.3203, 0.8537, 0.316, 0.8537, 0.3834, 0.8514, 0.3849, 0.3902, 0.8444, 0.3965, 0.8483, 0.3924, 0.9097, 0.3902, 0.9083, 0.4607, 0.9316, 0.4858, 0.9222, 0.4817, 0.9618, 0.4607, 0.9636, 0.381, 0.9636, 0.3508, 0.9636, 0.3665, 0.9238, 0.3796, 0.9238, 0.8244, 0.9935, 0.7992, 0.993, 0.7992, 0.961, 0.8184, 0.9615, 0.6286, 0.9675, 0.6071, 0.9533, 0.6089, 0.9208, 0.6286, 0.9247, 0.8719, 0.8826, 0.8744, 0.8864, 0.8734, 0.9258, 0.8719, 0.9237, 0.5648, 0.946, 0.5472, 0.9569, 0.5472, 0.9091, 0.5532, 0.9054, 0.006481, 0.8994, 0.01191, 0.894, 0.01566, 0.9361, 0.006481, 0.9438, 0.942, 0.1099, 0.9612, 0.1201, 0.9434, 0.1609, 0.942, 0.1538, 0.4948, 0.1965, 0.4922, 0.1966, 0.4933, 0.1926, 0.4948, 0.1925, 0.04607, 0.9223, 0.05174, 0.9268, 0.04935, 0.9591, 0.04607, 0.9617, 0.9585, 0.482, 0.9646, 0.4854, 0.962, 0.5264, 0.9585, 0.5244, 0.4335, 0.9534, 0.4297, 0.9648, 0.4297, 0.9224, 0.4305, 0.9212, 0.3038, 0.433, 0.3054, 0.4272, 0.3086, 0.5677, 0.3038, 0.5702, 0.6596, 0.006481, 0.6733, 0.01477, 0.6678, 0.1498, 0.6596, 0.1471, 0.5838, 0.5668, 0.5879, 0.5649, 0.5909, 0.7021, 0.5838, 0.7054, 0.3655, 0.4186, 0.3688, 0.4242, 0.3684, 0.5622, 0.3655, 0.552, 0.6877, 0.565, 0.7016, 0.5582, 0.7016, 0.6916, 0.6888, 0.7002, 0.7106, 0.538, 0.7067, 0.5372, 0.7067, 0.3986, 0.7135, 0.4001, 0.6815, 0.8344, 0.6988, 0.8397, 0.6932, 0.9049, 0.6815, 0.9031, 0.6815, 0.7189, 0.6901, 0.7184, 0.6965, 0.8115, 0.6815, 0.8215, 0.8262, 0.1082, 0.8066, 0.1091, 0.8066, 0.006481, 0.8144, 0.01198, 0.00698, 0.6953, 0.01541, 0.6959, 0.01541, 0.7928, 0.006481, 0.7919, 0.7903, 0.3191, 0.7786, 0.3191, 0.785, 0.213, 0.7867, 0.2129, 0.8754, 0.6342, 0.8693, 0.6269, 0.8693, 0.5582, 0.8784, 0.5718, 0.1781, 0.9107, 0.1692, 0.9111, 0.1692, 0.8485, 0.1809, 0.848, 0.8894, 0.1754, 0.8814, 0.1845, 0.8789, 0.1218, 0.8894, 0.1099, 0.5334, 0.1921, 0.535, 0.1926, 0.535, 0.1963, 0.5334, 0.1959, 0.7573, 0.1162, 0.742, 0.112, 0.7537, 0.006482, 0.7573, 0.006604, 0.3127, 0.7205, 0.301, 0.7207, 0.301, 0.6111, 0.3026, 0.6112, 0.7264, 0.403, 0.7422, 0.3986, 0.7422, 0.5083, 0.7384, 0.5086, 0.9341, 0.8129, 0.9729, 0.7855, 0.9729, 0.8411, 0.9326, 0.8371, 0.937, 0.2129, 0.9614, 0.2175, 0.9652, 0.2494, 0.937, 0.2667, 0.7992, 0.8901, 0.8246, 0.8943, 0.8246, 0.948, 0.8008, 0.9419, 0.9248, 0.8718, 0.944, 0.8693, 0.944, 0.9259, 0.9242, 0.9274, 0.7657, 0.3173, 0.7338, 0.3219, 0.7383, 0.2129, 0.7553, 0.2129, 0.09607, 0.912, 0.06859, 0.8994, 0.06988, 0.8488, 0.09607, 0.8608, 0.7455, 0.8965, 0.7671, 0.9, 0.766, 0.9512, 0.7455, 0.9531, 0.8897, 0.482, 0.9143, 0.4933, 0.9109, 0.5449, 0.8897, 0.5327, 0.8383, 0.6815, 0.8525, 0.6912, 0.8452, 0.7725, 0.8383, 0.7678, 0.7703, 0.006481, 0.7937, 0.01278, 0.7875, 0.1135, 0.7703, 0.1127, 0.7947, 0.6586, 0.7747, 0.6639, 0.7747, 0.5591, 0.7851, 0.5582, 0.7464, 0.5582, 0.7618, 0.5614, 0.7573, 0.6675, 0.7464, 0.6672, 0.5217, 0.9213, 0.5266, 0.9228, 0.5249, 0.9646, 0.5217, 0.9636, 0.8392, 0.1099, 0.8499, 0.1125, 0.8444, 0.1986, 0.8392, 0.1974, 0.8483, 0.867, 0.8383, 0.87, 0.8383, 0.7869, 0.8432, 0.7855, 0.365, 0.8249, 0.3508, 0.8341, 0.3508, 0.7466, 0.3577, 0.7422, 0.4317, 0.1939, 0.4349, 0.1925, 0.4348, 0.198, 0.4317, 0.1993, 0.8344, 0.5032, 0.8426, 0.5024, 0.8398, 0.5445, 0.8344, 0.5451, 0.5088, 0.9646, 0.5005, 0.9636, 0.5005, 0.9213, 0.506, 0.922, 0.9644, 0.4407, 0.9594, 0.4424, 0.9594, 0.3997, 0.9627, 0.3986])
me_cube.materials.append(mat_wood)
me_cube.update()
me_1643020622_6_abrakadabra_fun_p_vetki_na_prozrachnom_fone_10 = bpy.data.meshes.new('1643020622_6-abrakadabra-fun-p-vetki-na-prozrachnom-fone-10')
me_1643020622_6_abrakadabra_fun_p_vetki_na_prozrachnom_fone_10.from_pydata([(1.389, -0.7333, 0.1439), (0.692, 0.2667, 0.03559), (0.2275, 0.2667, 0.05698), (0.9243, -0.6764, 0.03384), (0.9243, 0.2131, 0.03384), (1.853, -0.2424, 0.1325), (0.8739, 0.2667, 0.03384), (1.157, -0.5618, 0.05761), (1.157, 0.1733, 0.05761), (1.389, 0.1229, 0.1439), (1.621, -0.6351, 0.08574), (1.621, 0.09386, 0.08574), (0.2275, -0.1751, 0.05698), (0.4598, -0.5572, 0.05606), (0.4598, 0.2253, 0.05606), (-0.004818, 0.01897, -2.115e-08), (-0.004818, -0.05897, -2.115e-08), (0.692, -0.5373, 0.03559), (1.803, 0.1061, 0.1325)], [], [(10, 5, 18, 11), (3, 7, 8, 4), (16, 12, 2, 15), (7, 0, 9, 8), (12, 13, 14, 2), (10, 11, 9, 0), (13, 17, 1, 14), (17, 3, 4, 6, 1)])
_uv = me_1643020622_6_abrakadabra_fun_p_vetki_na_prozrachnom_fone_10.uv_layers.new(name='UVMap')
_uv.uv.foreach_set('vector', [0.875, 0.09814, 1.0, 0.4909, 0.9729, 0.8394, 0.875, 0.8271, 0.5, 0.05688, 0.625, 0.1715, 0.625, 0.9066, 0.5, 0.9463, 0.0, 0.6743, 0.125, 0.5582, 0.125, 1.0, 0.0, 0.7522, 0.625, 0.1715, 0.75, 0.0, 0.75, 0.8562, 0.625, 0.9066, 0.125, 0.5582, 0.25, 0.1761, 0.25, 0.9586, 0.125, 1.0, 0.875, 0.09814, 0.875, 0.8271, 0.75, 0.8562, 0.75, 0.0, 0.25, 0.1761, 0.375, 0.196, 0.375, 1.0, 0.25, 0.9586, 0.375, 0.196, 0.5, 0.05688, 0.5, 0.9463, 0.4729, 1.0, 0.375, 1.0])
me_1643020622_6_abrakadabra_fun_p_vetki_na_prozrachnom_fone_10.materials.append(mat_1643020622_6_abrakadabra_fun_p_vetki_na_prozrachnom_fone_10)
me_1643020622_6_abrakadabra_fun_p_vetki_na_prozrachnom_fone_10.update()

# ---- objects
ob_cube = bpy.data.objects.new('Cube', me_cube)
ob_1643020622_6_abrakadabra_fun_p_vetki_na_prozrachnom_fone_10 = bpy.data.objects.new('1643020622_6-abrakadabra-fun-p-vetki-na-prozrachnom-fone-10', me_1643020622_6_abrakadabra_fun_p_vetki_na_prozrachnom_fone_10)

# ---- transforms, parenting, visibility, modifiers, constraints
ob_cube.location = (0.0, 0.0, 1.164)
ob_cube.rotation_euler = (0.06981, 0.0, 0.0)
_vg = ob_cube.vertex_groups.new(name='Branch')
_m = ob_cube.modifiers.new('ParticleSystem', 'PARTICLE_SYSTEM')
ob_1643020622_6_abrakadabra_fun_p_vetki_na_prozrachnom_fone_10.location = (17.53, 0.0, 0.0)
ob_1643020622_6_abrakadabra_fun_p_vetki_na_prozrachnom_fone_10.rotation_euler = (-0.04078, -0.06188, 0.1357)
ob_1643020622_6_abrakadabra_fun_p_vetki_na_prozrachnom_fone_10.scale = (2.466, 2.466, 2.466)
ob_1643020622_6_abrakadabra_fun_p_vetki_na_prozrachnom_fone_10.hide_render = True

# ---- collection membership
col_wood.objects.link(ob_cube)
col_wood.objects.link(ob_1643020622_6_abrakadabra_fun_p_vetki_na_prozrachnom_fone_10)

# ---- scene / render settings (as saved in the file)
scene.frame_start = 1; scene.frame_end = 250; scene.frame_set(1)
scene.render.engine = 'BLENDER_EEVEE_NEXT'
scene.cycles.sampling_pattern = 'TABULATED_SOBOL'
scene.eevee.ray_tracing_options.trace_max_roughness = 0.0
bpy.context.view_layer.update()

# ---- added for rendering (the .blend has no active camera and no usable light): camera, sun
cam_auto = bpy.data.cameras.new('AutoCamera')
cam_auto.lens = 50.0
cam_auto.sensor_width = 36.0
cam_auto.clip_end = 1000.0
ob_auto_camera = bpy.data.objects.new('AutoCamera', cam_auto)
scene.collection.objects.link(ob_auto_camera)
ob_auto_camera.location = (18.3116, -20.6505, 19.6202)
ob_auto_camera.rotation_euler = (1.09748, -7.21219e-08, 0.694738)
scene.camera = ob_auto_camera
light_auto_sun = bpy.data.lights.new('AutoSun', 'SUN')
light_auto_sun.energy = 3.0
light_auto_sun.angle = 0.0523599
ob_auto_sun = bpy.data.objects.new('AutoSun', light_auto_sun)
scene.collection.objects.link(ob_auto_sun)
ob_auto_sun.rotation_euler = (0.872665, 0.174533, 0.523599)
bpy.context.view_layer.update()
